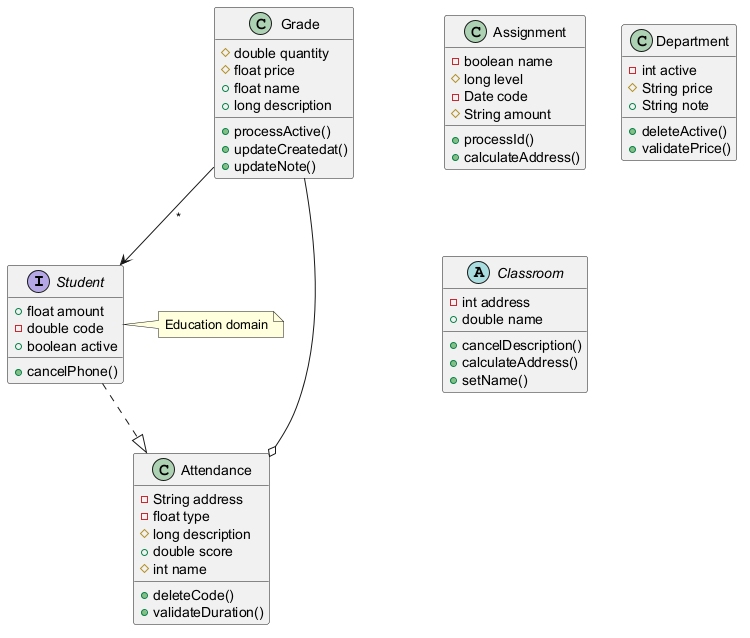

The diagram above was rendered by PlantUML. Its source (embedded in the PNG):
@startuml

interface Student {
  +float amount
  -double code
  +boolean active
  +cancelPhone()
}
class Grade {
  #double quantity
  #float price
  +float name
  +long description
  +processActive()
  +updateCreatedat()
  +updateNote()
}
class Assignment {
  -boolean name
  #long level
  -Date code
  #String amount
  +processId()
  +calculateAddress()
}
class Attendance {
  -String address
  -float type
  #long description
  +double score
  #int name
  +deleteCode()
  +validateDuration()
}
class Department {
  -int active
  #String price
  +String note
  +deleteActive()
  +validatePrice()
}
abstract class Classroom {
  -int address
  +double name
  +cancelDescription()
  +calculateAddress()
  +setName()
}
Student ..|> Attendance
Grade --> Student : "*"
Grade --o Attendance
note right of Student : Education domain
@enduml